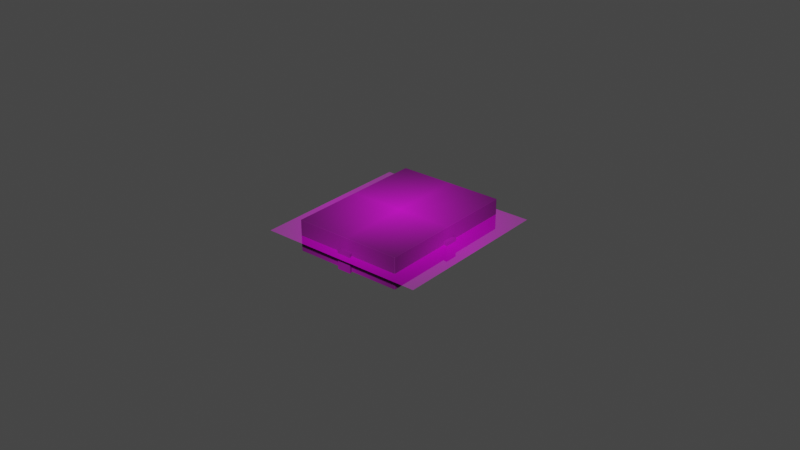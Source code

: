 # Source: breadboard.blend  (saved by Blender 2.92.15; exported with 4.5.12 LTS)
import bpy
from mathutils import Matrix  # noqa: F401  (used for matrix-valued properties, if any)

bpy.ops.wm.read_factory_settings(use_empty=True)
scene = bpy.context.scene
scene.name = 'Scene'

# ---- collections
col_collection = bpy.data.collections.new('Collection'); scene.collection.children.link(col_collection)

# ---- images (referenced by path relative to the original .blend; pixels are not part of the script)
import os
ASSET_DIR = os.environ.get("B2B_ASSET_DIR", "")  # directory of the original .blend (textures are referenced by path, not embedded)
HERE = os.path.dirname(os.path.abspath(__file__))  # packed textures are extracted next to this script under _unpacked/

def load_image(name, relpath, width, height, colorspace="sRGB"):
    """Load a texture the original file referenced (path relative to the .blend, or extracted next to this script)."""
    p = next((c for c in (os.path.join(HERE, relpath), os.path.join(ASSET_DIR, relpath)) if relpath and os.path.exists(c)), "")
    if p:
        img = bpy.data.images.load(p, check_existing=True)
        img.name = name
    else:  # same state as the original file: an image datablock whose file is absent (Cycles renders it pink)
        img = bpy.data.images.new(name, width, height)
        img.source = "FILE"
        img.filepath = "//" + (relpath or name)
    img.colorspace_settings.name = colorspace
    return img
img_breadboard_top_jpg = load_image('breadboard-top.jpg', 'references/breadboard-top.jpg', 1024, 1024, 'sRGB')

# ---- materials (node trees are filled in below, after node groups)
mat_material_001 = bpy.data.materials.new('Material.001')
mat_material_001.use_transparent_shadow = False
mat_breadboard_top = bpy.data.materials.new('breadboard-top')
mat_breadboard_top.surface_render_method = 'BLENDED'
mat_breadboard_top.blend_method = 'BLEND'
mat_breadboard_top.use_transparent_shadow = False

# ---- material node trees
mat_material_001.use_nodes = True; mat_material_001.node_tree.nodes.clear()
_N = mat_material_001.node_tree.nodes; _L = mat_material_001.node_tree.links
n0 = _N.new('ShaderNodeTexCoord'); n0.name = 'Texture Coordinate'; n0.location = (-470, 129)
n1 = _N.new('ShaderNodeTexImage'); n1.name = 'Image Texture'; n1.location = (-276, 263)
n1.image = img_breadboard_top_jpg
n1.extension = 'CLIP'
n2 = _N.new('ShaderNodeBsdfPrincipled'); n2.name = 'Principled BSDF'; n2.location = (60, 220)
n2.distribution = 'GGX'
n2.subsurface_method = 'BURLEY'
n2.inputs[2].default_value = 0.7182
n2.inputs[3].default_value = 1.45
n2.inputs[27].default_value = (0.0, 0.0, 0.0, 1.0)
n2.inputs[28].default_value = 1.0
n3 = _N.new('ShaderNodeValToRGB'); n3.name = 'ColorRamp'; n3.location = (52, 455)
n3.color_ramp.interpolation = 'CONSTANT'
while len(n3.color_ramp.elements) > 1: n3.color_ramp.elements.remove(n3.color_ramp.elements[-1])
n3.color_ramp.elements[0].position = 0.0; n3.color_ramp.elements[0].color = (0.0, 0.0, 0.0, 1.0)
_e = n3.color_ramp.elements.new(0.3818); _e.color = (0.5, 0.5, 0.5, 1.0)
_e = n3.color_ramp.elements.new(0.7318); _e.color = (1.0, 1.0, 1.0, 1.0)
n4 = _N.new('ShaderNodeOutputMaterial'); n4.name = 'Material Output'; n4.location = (602, 219)
_L.new(n2.outputs[0], n4.inputs[0])
_L.new(n1.outputs[0], n2.inputs[0])
_L.new(n0.outputs[2], n1.inputs[0])
_L.new(n1.outputs[0], n3.inputs[0])
n4.is_active_output = True
mat_breadboard_top.use_nodes = True; mat_breadboard_top.node_tree.nodes.clear()
_N = mat_breadboard_top.node_tree.nodes; _L = mat_breadboard_top.node_tree.links
n0 = _N.new('ShaderNodeBsdfPrincipled'); n0.name = 'Principled BSDF'; n0.location = (-76, 263)
n0.distribution = 'GGX'
n0.subsurface_method = 'BURLEY'
n0.inputs[3].default_value = 1.45
n0.inputs[27].default_value = (0.0, 0.0, 0.0, 1.0)
n0.inputs[28].default_value = 1.0
n1 = _N.new('ShaderNodeOutputMaterial'); n1.name = 'Material Output'; n1.location = (224, 263)
n2 = _N.new('ShaderNodeTexImage'); n2.name = 'Image Texture'; n2.location = (-390, 220)
n2.image = img_breadboard_top_jpg
n2.extension = 'CLIP'
_L.new(n2.outputs[0], n0.inputs[0])
_L.new(n2.outputs[1], n0.inputs[4])
_L.new(n0.outputs[0], n1.inputs[0])
n1.is_active_output = True

# ---- world
world_world = bpy.data.worlds.new('World'); scene.world = world_world
world_world.use_nodes = True; world_world.node_tree.nodes.clear()
_N = world_world.node_tree.nodes; _L = world_world.node_tree.links
n0 = _N.new('ShaderNodeOutputWorld'); n0.name = 'World Output'; n0.location = (300, 300)
n1 = _N.new('ShaderNodeBackground'); n1.name = 'Background'; n1.location = (10, 300)
n1.inputs[0].default_value = (0.05088, 0.05088, 0.05088, 1.0)
_L.new(n1.outputs[0], n0.inputs[0])
n0.is_active_output = True
world_world.color = (0.05088, 0.05088, 0.05088)
world_world.use_sun_shadow = False
world_world.sun_shadow_jitter_overblur = 0.0

# ---- meshes
me_cube_001 = bpy.data.meshes.new('Cube.001')
me_cube_001.from_pydata([(-0.0175, -0.0235, -0.005), (-0.0175, -0.0235, 0.005), (-0.0175, 0.0235, -0.005), (-0.0175, 0.0235, 0.005), (0.0175, -0.0235, -0.005), (0.0175, -0.0235, 0.005), (0.0175, 0.0235, -0.005), (0.0175, 0.0235, 0.005), (-0.0175, 0.001902, -0.005), (-0.0175, -0.001902, -0.005), (-0.0175, -0.001902, 0.005), (-0.0175, 0.001902, 0.005), (0.0175, -0.001902, -0.005), (0.0175, 0.001902, -0.005), (0.0175, 0.001902, 0.005), (0.0175, -0.001902, 0.005), (0.001974, 0.0235, -0.005), (-0.001974, 0.0235, -0.005), (-0.001974, 0.0235, 0.005), (0.001974, 0.0235, 0.005), (-0.001974, -0.0235, -0.005), (0.001974, -0.0235, -0.005), (0.001974, -0.0235, 0.005), (-0.001974, -0.0235, 0.005), (-0.01496, 0.02117, 0.005), (0.01502, 0.02117, 0.005), (-0.01496, -0.02117, 0.005), (0.01502, -0.02117, 0.005), (0.001974, 0.001902, -0.005), (-0.001974, 0.001902, -0.005), (0.001974, -0.001902, -0.005), (-0.001974, -0.001902, -0.005), (-0.0175, -0.0235, 0.001069), (-0.0175, 0.0235, 0.001069), (0.0175, 0.0235, 0.001069), (0.0175, -0.0235, 0.001069), (0.0175, 0.001902, 0.001069), (0.0175, -0.001902, 0.001069), (-0.0175, -0.001902, 0.001069), (-0.0175, 0.001902, 0.001069), (0.001974, -0.0235, 0.001069), (-0.001974, -0.0235, 0.001069), (-0.001974, 0.0235, 0.001069), (0.001974, 0.0235, 0.001069), (-0.00227, -0.0247, -0.005), (0.00227, -0.0247, -0.005), (0.00227, -0.0247, 0.001069), (-0.00227, -0.0247, 0.001069), (0.0187, -0.002187, -0.005), (0.0187, 0.002187, -0.005), (0.0187, 0.002187, 0.001069), (0.0187, -0.002187, 0.001069), (-0.01699, 0.02295, 0.005), (0.01699, 0.02295, 0.005), (-0.01699, -0.02295, 0.005), (0.01699, -0.02295, 0.005)], [], [(39, 11, 3, 33), (43, 19, 7, 34), (37, 15, 5, 35), (41, 23, 1, 32), (30, 12, 4, 21), (54, 10, 1, 23), (18, 3, 11, 52), (52, 11, 10, 54), (16, 6, 13, 28), (28, 13, 12, 30), (34, 7, 14, 36), (36, 14, 15, 37), (32, 1, 10, 38), (38, 10, 11, 39), (8, 29, 31, 9), (29, 28, 30, 31), (2, 17, 29, 8), (17, 16, 28, 29), (14, 53, 55, 15), (25, 24, 26, 27), (7, 19, 53, 14), (19, 18, 52, 53), (15, 55, 22, 5), (55, 54, 23, 22), (9, 31, 20, 0), (31, 30, 21, 20), (35, 5, 22, 40), (40, 22, 23, 41), (33, 3, 18, 42), (42, 18, 19, 43), (17, 42, 43, 16), (2, 33, 42, 17), (41, 20, 44, 47), (4, 35, 40, 21), (9, 38, 39, 8), (0, 32, 38, 9), (12, 13, 49, 48), (6, 34, 36, 13), (20, 41, 32, 0), (12, 37, 35, 4), (16, 43, 34, 6), (8, 39, 33, 2), (45, 46, 47, 44), (20, 21, 45, 44), (21, 40, 46, 45), (40, 41, 47, 46), (49, 50, 51, 48), (13, 36, 50, 49), (37, 12, 48, 51), (36, 37, 51, 50), (24, 25, 53, 52), (27, 26, 54, 55), (25, 27, 55, 53), (26, 24, 52, 54)])
_uv = me_cube_001.uv_layers.new(name='UVMap')
_uv.uv.foreach_set('vector', [0.1751, 0.543, 0.1751, 0.543, 0.1751, 0.9427, 0.1751, 0.9427, 0.5355, 0.9427, 0.5355, 0.9427, 0.8228, 0.9427, 0.8228, 0.9427, 0.8228, 0.4726, 0.8228, 0.4726, 0.8228, 0.07288, 0.8228, 0.07288, 0.4624, 0.07288, 0.4624, 0.07288, 0.1751, 0.07288, 0.1751, 0.07288, 0.1957, 0.5244, 0.2032, 0.5244, 0.2032, 0.514, 0.1957, 0.514, 0.1845, 0.08268, 0.175, 0.4727, 0.175, 0.07252, 0.4627, 0.07252, 0.4627, 0.9433, 0.175, 0.9433, 0.175, 0.5432, 0.1845, 0.9332, 0.1845, 0.9332, 0.175, 0.5432, 0.175, 0.4727, 0.1845, 0.08268, 0.1957, 0.5366, 0.2032, 0.5366, 0.2032, 0.5262, 0.1957, 0.5262, 0.1957, 0.5262, 0.2032, 0.5262, 0.2032, 0.5244, 0.1957, 0.5244, 0.8228, 0.9427, 0.8228, 0.9427, 0.8228, 0.543, 0.8228, 0.543, 0.8228, 0.543, 0.8228, 0.543, 0.8228, 0.4726, 0.8228, 0.4726, 0.1751, 0.07288, 0.1751, 0.07288, 0.1751, 0.4726, 0.1751, 0.4726, 0.1751, 0.4726, 0.1751, 0.4726, 0.1751, 0.543, 0.1751, 0.543, 0.1863, 0.5262, 0.1938, 0.5262, 0.1938, 0.5244, 0.1863, 0.5244, 0.1938, 0.5262, 0.1957, 0.5262, 0.1957, 0.5244, 0.1938, 0.5244, 0.1863, 0.5366, 0.1938, 0.5366, 0.1938, 0.5262, 0.1863, 0.5262, 0.1938, 0.5366, 0.1957, 0.5366, 0.1957, 0.5262, 0.1938, 0.5262, 0.8235, 0.5432, 0.814, 0.9332, 0.814, 0.08268, 0.8235, 0.4727, 0.7786, 0.9039, 0.2211, 0.9039, 0.2211, 0.1117, 0.7786, 0.1117, 0.8235, 0.9433, 0.5359, 0.9433, 0.814, 0.9332, 0.8235, 0.5432, 0.5359, 0.9433, 0.4627, 0.9433, 0.1845, 0.9332, 0.814, 0.9332, 0.8235, 0.4727, 0.814, 0.08268, 0.5359, 0.07252, 0.8235, 0.07252, 0.814, 0.08268, 0.1845, 0.08268, 0.4627, 0.07252, 0.5359, 0.07252, 0.1863, 0.5244, 0.1938, 0.5244, 0.1938, 0.514, 0.1863, 0.514, 0.1938, 0.5244, 0.1957, 0.5244, 0.1957, 0.514, 0.1938, 0.514, 0.8228, 0.07288, 0.8228, 0.07288, 0.5355, 0.07288, 0.5355, 0.07288, 0.5355, 0.07288, 0.5355, 0.07288, 0.4624, 0.07288, 0.4624, 0.07288, 0.1751, 0.9427, 0.1751, 0.9427, 0.4624, 0.9427, 0.4624, 0.9427, 0.4624, 0.9427, 0.4624, 0.9427, 0.5355, 0.9427, 0.5355, 0.9427, 0.4624, 0.9427, 0.4624, 0.9427, 0.5355, 0.9427, 0.5355, 0.9427, 0.1751, 0.9427, 0.1751, 0.9427, 0.4624, 0.9427, 0.4624, 0.9427, 0.4624, 0.07288, 0.4624, 0.07288, 0.4672, 0.05067, 0.4672, 0.05067, 0.8228, 0.07288, 0.8228, 0.07288, 0.5355, 0.07288, 0.5355, 0.07288, 0.1751, 0.4726, 0.1751, 0.4726, 0.1751, 0.543, 0.1751, 0.543, 0.1751, 0.07288, 0.1751, 0.07288, 0.1751, 0.4726, 0.1751, 0.4726, 0.8228, 0.4726, 0.8228, 0.543, 0.8283, 0.5314, 0.8317, 0.4773, 0.8228, 0.9427, 0.8228, 0.9427, 0.8228, 0.543, 0.8228, 0.543, 0.4624, 0.07288, 0.4624, 0.07288, 0.1751, 0.07288, 0.1751, 0.07288, 0.8228, 0.4726, 0.8228, 0.4726, 0.8228, 0.07288, 0.8228, 0.07288, 0.5355, 0.9427, 0.5355, 0.9427, 0.8228, 0.9427, 0.8228, 0.9427, 0.1751, 0.543, 0.1751, 0.543, 0.1751, 0.9427, 0.1751, 0.9427, 0.5307, 0.05067, 0.5307, 0.05067, 0.4672, 0.05067, 0.4672, 0.05067, 0.4624, 0.07288, 0.5355, 0.07288, 0.5307, 0.05067, 0.4672, 0.05067, 0.5355, 0.07288, 0.5355, 0.07288, 0.5307, 0.05067, 0.5307, 0.05067, 0.5355, 0.07288, 0.4624, 0.07288, 0.4672, 0.05067, 0.5307, 0.05067, 0.8283, 0.5314, 0.8283, 0.5314, 0.8317, 0.4773, 0.8317, 0.4773, 0.8228, 0.543, 0.8228, 0.543, 0.8283, 0.5314, 0.8283, 0.5314, 0.8228, 0.4726, 0.8228, 0.4726, 0.8317, 0.4773, 0.8317, 0.4773, 0.8228, 0.543, 0.8228, 0.4726, 0.8317, 0.4773, 0.8283, 0.5314, 0.2176, 0.9001, 0.781, 0.9001, 0.814, 0.9332, 0.1845, 0.9332, 0.781, 0.1157, 0.2176, 0.1157, 0.1845, 0.08268, 0.814, 0.08268, 0.781, 0.9001, 0.781, 0.1157, 0.814, 0.08268, 0.814, 0.9332, 0.2176, 0.1157, 0.2176, 0.9001, 0.1845, 0.9332, 0.1845, 0.08268])
me_cube_001.materials.append(mat_material_001)
me_cube_001.use_remesh_fix_poles = True
me_cube_001.use_remesh_preserve_attributes = False
me_cube_001.use_mirror_vertex_groups = False
me_cube_001.update()
me_breadboard_top = bpy.data.meshes.new('breadboard-top')
me_breadboard_top.from_pydata([(-0.5, -0.5, 0.0), (0.5, -0.5, 0.0), (-0.5, 0.5, 0.0), (0.5, 0.5, 0.0)], [], [(0, 1, 3, 2)])
_uv = me_breadboard_top.uv_layers.new(name='UVMap')
_uv.uv.foreach_set('vector', [0.0, 0.0, 1.0, 0.0, 1.0, 1.0, 0.0, 1.0])
me_breadboard_top.materials.append(mat_breadboard_top)
me_breadboard_top.use_remesh_fix_poles = True
me_breadboard_top.use_remesh_preserve_attributes = False
me_breadboard_top.use_mirror_vertex_groups = False
me_breadboard_top.update()

# ---- objects
ob_cube = bpy.data.objects.new('Cube', me_cube_001)
ob_breadboard_top = bpy.data.objects.new('breadboard-top', me_breadboard_top)

# ---- transforms, parenting, visibility, modifiers, constraints
ob_cube.location = (0.0, 0.0, 0.0)
ob_cube.lineart.crease_threshold = 0.0
_m = ob_cube.modifiers.new('Bevel', 'BEVEL')
_m.width = 1.382
_m.width_pct = 1.382
_m.segments = 6
_m.offset_type = 'PERCENT'
ob_breadboard_top.location = (7.425e-05, -0.0003713, 0.0)
ob_breadboard_top.scale = (0.05323, 0.05323, 0.05323)
ob_breadboard_top.lineart.crease_threshold = 0.0

# ---- collection membership
col_collection.objects.link(ob_cube)
col_collection.objects.link(ob_breadboard_top)

# ---- scene / render settings (as saved in the file)
scene.frame_start = 1; scene.frame_end = 250; scene.frame_set(1)
scene.render.engine = 'BLENDER_EEVEE_NEXT'
scene.cycles.use_denoising = False
scene.cycles.samples = 128
scene.cycles.sampling_pattern = 'TABULATED_SOBOL'
scene.cycles.use_adaptive_sampling = False
scene.cycles.use_light_tree = False
scene.view_settings.view_transform = 'Filmic'
bpy.context.view_layer.update()

# ---- added for rendering (the .blend has no active camera and no usable light): camera, sun
cam_auto = bpy.data.cameras.new('AutoCamera')
cam_auto.lens = 50.0
cam_auto.sensor_width = 36.0
cam_auto.clip_end = 1000.0
ob_auto_camera = bpy.data.objects.new('AutoCamera', cam_auto)
scene.collection.objects.link(ob_auto_camera)
ob_auto_camera.location = (0.185119, -0.222425, 0.148036)
ob_auto_camera.rotation_euler = (1.09748, -7.21219e-08, 0.694738)
scene.camera = ob_auto_camera
light_auto_sun = bpy.data.lights.new('AutoSun', 'SUN')
light_auto_sun.energy = 3.0
light_auto_sun.angle = 0.0523599
ob_auto_sun = bpy.data.objects.new('AutoSun', light_auto_sun)
scene.collection.objects.link(ob_auto_sun)
ob_auto_sun.rotation_euler = (0.872665, 0.174533, 0.523599)
bpy.context.view_layer.update()
